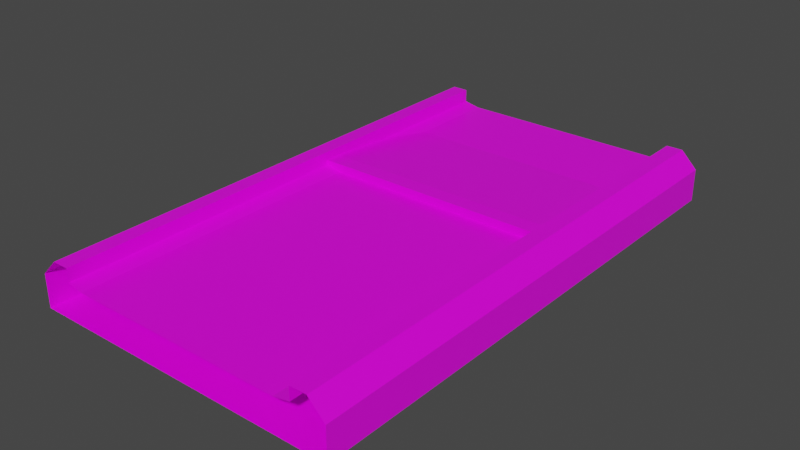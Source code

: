 # Source: Jump1.blend  (saved by Blender 3.2.14; exported with 4.5.12 LTS)
import bpy
from mathutils import Matrix  # noqa: F401  (used for matrix-valued properties, if any)

bpy.ops.wm.read_factory_settings(use_empty=True)
scene = bpy.context.scene
scene.name = 'Scene'

# ---- collections
col_collection = bpy.data.collections.new('Collection'); scene.collection.children.link(col_collection)

# ---- images (referenced by path relative to the original .blend; pixels are not part of the script)
import os
ASSET_DIR = os.environ.get("B2B_ASSET_DIR", "")  # directory of the original .blend (textures are referenced by path, not embedded)
HERE = os.path.dirname(os.path.abspath(__file__))  # packed textures are extracted next to this script under _unpacked/

def load_image(name, relpath, width, height, colorspace="sRGB"):
    """Load a texture the original file referenced (path relative to the .blend, or extracted next to this script)."""
    p = next((c for c in (os.path.join(HERE, relpath), os.path.join(ASSET_DIR, relpath)) if relpath and os.path.exists(c)), "")
    if p:
        img = bpy.data.images.load(p, check_existing=True)
        img.name = name
    else:  # same state as the original file: an image datablock whose file is absent (Cycles renders it pink)
        img = bpy.data.images.new(name, width, height)
        img.source = "FILE"
        img.filepath = "//" + (relpath or name)
    img.colorspace_settings.name = colorspace
    return img
img_yellowlineroadcolormap_png = load_image('YellowLineRoadColormap.png', 'YellowLineRoadColormap.png', 1024, 1024, 'sRGB')

# ---- materials (node trees are filled in below, after node groups)
mat_material = bpy.data.materials.new('Material')
mat_material.alpha_threshold = 0.0
mat_material.use_transparent_shadow = False
mat_material.line_color = (0.0, 0.0, 0.0, 1.0)

# ---- material node trees
mat_material.use_nodes = True; mat_material.node_tree.nodes.clear()
_N = mat_material.node_tree.nodes; _L = mat_material.node_tree.links
n0 = _N.new('ShaderNodeOutputMaterial'); n0.name = 'Material Output'; n0.location = (300, 300)
n1 = _N.new('ShaderNodeBsdfPrincipled'); n1.name = 'Principled BSDF'; n1.location = (10, 300)
n1.distribution = 'GGX'
n1.subsurface_method = 'RANDOM_WALK_SKIN'
n1.inputs[2].default_value = 0.4
n1.inputs[3].default_value = 1.45
n1.inputs[27].default_value = (0.0, 0.0, 0.0, 1.0)
n1.inputs[28].default_value = 1.0
n2 = _N.new('ShaderNodeTexImage'); n2.name = 'Image Texture'; n2.location = (-280, 280)
n2.image = img_yellowlineroadcolormap_png
_L.new(n1.outputs[0], n0.inputs[0])
_L.new(n2.outputs[0], n1.inputs[0])
n0.is_active_output = True

# ---- world
world_world = bpy.data.worlds.new('World'); scene.world = world_world
world_world.use_nodes = True; world_world.node_tree.nodes.clear()
_N = world_world.node_tree.nodes; _L = world_world.node_tree.links
n0 = _N.new('ShaderNodeOutputWorld'); n0.name = 'World Output'; n0.location = (300, 300)
n1 = _N.new('ShaderNodeBackground'); n1.name = 'Background'; n1.location = (10, 300)
n1.inputs[0].default_value = (0.05088, 0.05088, 0.05088, 1.0)
_L.new(n1.outputs[0], n0.inputs[0])
n0.is_active_output = True
world_world.color = (0.05088, 0.05088, 0.05088)
world_world.use_sun_shadow = False
world_world.sun_shadow_jitter_overblur = 0.0

# ---- meshes
me_cube = bpy.data.meshes.new('Cube')
me_cube.from_pydata([(-9.5, 0.0, 0.0), (-9.5, 32.0, 0.0), (-9.5, 32.0, -2.0), (-9.5, 0.0, -2.0), (-7.5, 0.0, 0.2), (-4.0, 0.0, -2.0), (-7.5, 32.0, 0.2), (-4.0, 32.0, -2.0), (0.0, 0.0, -2.0), (0.0, 32.0, 0.0), (0.0, 32.0, -2.0), (0.0, 0.0, 0.0), (-8.5, 32.0, 1.0), (-7.5, 32.0, 1.0), (-7.5, 0.0, 1.0), (-8.5, 0.0, 1.0), (-0.25, 0.0, -2.0), (-0.25, 32.0, 0.0), (-0.25, 32.0, -2.0), (-0.25, 0.0, 0.0), (-0.75, 0.0, -2.0), (-0.75, 32.0, 0.0), (-0.75, 32.0, -2.0), (-0.75, 0.0, 0.0), (-3.0, 0.0, -2.0), (-6.5, 32.0, 0.0), (-3.0, 32.0, -2.0), (-6.5, 0.0, 0.0), (-7.137, 32.0, 0.1274), (-7.137, 0.0, 0.1274), (0.0, 19.25, 0.5), (0.0, 19.25, -1.25), (-4.768e-07, 26.25, 0.0), (-4.768e-07, 26.25, -1.0), (-7.5, 26.25, -1.0), (-7.5, 26.25, 0.0), (-7.5, 19.25, -1.25), (-7.5, 19.25, 0.5), (0.0, 18.25, 0.5), (0.0, 18.25, -1.25), (-7.5, 18.25, -1.25), (-7.5, 18.25, 0.5), (-7.5, 18.75, -1.25), (-7.5, 18.75, 0.5), (0.0, 18.75, -1.25), (0.0, 18.75, 0.5)], [], [(29, 28, 6, 4), (5, 3, 2, 7), (13, 12, 15, 14), (16, 18, 10, 8), (0, 15, 12, 1), (2, 3, 0, 1), (6, 13, 14, 4), (20, 22, 18, 16), (11, 9, 17, 19), (24, 26, 22, 20), (19, 17, 21, 23), (5, 7, 26, 24), (23, 21, 25, 27), (27, 25, 28, 29), (33, 32, 30, 31), (43, 42, 40, 41), (36, 37, 35, 34), (34, 35, 32, 33), (31, 36, 34, 33), (37, 30, 32, 35), (39, 38, 41, 40), (42, 44, 39, 40), (44, 45, 38, 39), (45, 43, 41, 38), (30, 37, 43, 45), (31, 30, 45, 44), (36, 31, 44, 42), (37, 36, 42, 43)])
_uv = me_cube.uv_layers.new(name='UVMap')
_uv.uv.foreach_set('vector', [0.04115, 0.132, 0.04053, 0.1817, 0.0509, 0.1815, 0.05187, 0.1328, 0.3703, 0.1286, 0.3703, 0.1286, 0.3703, 0.1972, 0.3703, 0.1972, 0.875, 0.75, 0.875, 0.75, 0.875, 0.5, 0.875, 0.5, 0.4046, 0.1286, 0.4046, 0.1972, 0.4046, 0.1972, 0.4046, 0.1286, 0.4285, 0.1957, 0.4285, 0.1957, 0.4285, 0.1271, 0.4285, 0.1271, 0.3599, 0.1271, 0.3599, 0.1957, 0.4285, 0.1957, 0.4285, 0.1271, 0.1195, 0.1889, 0.1195, 0.1889, 0.1392, 0.1703, 0.1245, 0.1407, 0.4046, 0.1286, 0.4046, 0.1972, 0.4046, 0.1972, 0.4046, 0.1286, 0.9912, 0.3794, 0.9961, 0.7943, 0.8681, 0.7968, 0.8657, 0.3794, 0.3703, 0.1286, 0.3703, 0.1972, 0.4046, 0.1972, 0.4046, 0.1286, 0.4431, 0.06405, 0.6927, 0.04906, 0.6927, 0.04906, 0.4431, 0.06405, 0.3703, 0.1286, 0.3703, 0.1972, 0.3703, 0.1972, 0.3703, 0.1286, 0.7106, 0.5, 0.7155, 0.7451, 0.2254, 0.7598, 0.2254, 0.5098, 0.07401, 0.03445, 0.07401, 0.08605, 0.09221, 0.08574, 0.09282, 0.03599, 0.375, 0.0, 0.625, 0.0, 0.625, 0.25, 0.375, 0.25, 0.625, 0.5, 0.375, 0.5, 0.375, 0.5, 0.625, 0.5, 0.375, 0.5, 0.625, 0.5, 0.625, 0.75, 0.375, 0.75, 0.375, 0.75, 0.625, 0.75, 0.625, 1.0, 0.375, 1.0, 0.125, 0.5, 0.375, 0.5, 0.375, 0.75, 0.125, 0.75, 0.0176, 0.1468, 0.06862, 0.1468, 0.06862, 0.1979, 0.0176, 0.1979, 0.1344, 0.1576, 0.1599, 0.1576, 0.1599, 0.1831, 0.1344, 0.1831, 0.375, 0.5, 0.125, 0.5, 0.125, 0.5, 0.375, 0.5, 0.375, 0.25, 0.625, 0.25, 0.625, 0.25, 0.375, 0.25, 0.1854, 0.1831, 0.1599, 0.1831, 0.1599, 0.1831, 0.1854, 0.1831, 0.4727, 0.08203, 0.3789, 0.08203, 0.3789, 0.08203, 0.4727, 0.08203, 0.375, 0.25, 0.625, 0.25, 0.625, 0.25, 0.375, 0.25, 0.375, 0.5, 0.125, 0.5, 0.125, 0.5, 0.375, 0.5, 0.625, 0.5, 0.375, 0.5, 0.375, 0.5, 0.625, 0.5])
me_cube.materials.append(mat_material)
me_cube.use_mirror_vertex_groups = False
me_cube.update()

# ---- objects
ob_straight = bpy.data.objects.new('Straight', me_cube)

# ---- transforms, parenting, visibility, modifiers, constraints
ob_straight.location = (0.0, 0.0, 0.0)
ob_straight.lock_rotations_4d = False
ob_straight.empty_display_type = 'ARROWS'
ob_straight.lineart.crease_threshold = 0.0
_m = ob_straight.modifiers.new('Mirror', 'MIRROR')

# ---- collection membership
col_collection.objects.link(ob_straight)

# ---- scene / render settings (as saved in the file)
scene.frame_start = 1; scene.frame_end = 250; scene.frame_set(1)
scene.render.engine = 'BLENDER_EEVEE_NEXT'
scene.cycles.sampling_pattern = 'TABULATED_SOBOL'
scene.cycles.use_light_tree = False
scene.view_settings.view_transform = 'Filmic'
bpy.context.view_layer.update()

# ---- added for rendering (the .blend has no active camera and no usable light): camera, sun
cam_auto = bpy.data.cameras.new('AutoCamera')
cam_auto.lens = 50.0
cam_auto.sensor_width = 36.0
cam_auto.clip_end = 1000.0
ob_auto_camera = bpy.data.objects.new('AutoCamera', cam_auto)
scene.collection.objects.link(ob_auto_camera)
ob_auto_camera.location = (34.5445, -25.4534, 27.1356)
ob_auto_camera.rotation_euler = (1.09748, -7.21219e-08, 0.694738)
scene.camera = ob_auto_camera
light_auto_sun = bpy.data.lights.new('AutoSun', 'SUN')
light_auto_sun.energy = 3.0
light_auto_sun.angle = 0.0523599
ob_auto_sun = bpy.data.objects.new('AutoSun', light_auto_sun)
scene.collection.objects.link(ob_auto_sun)
ob_auto_sun.rotation_euler = (0.872665, 0.174533, 0.523599)
bpy.context.view_layer.update()
